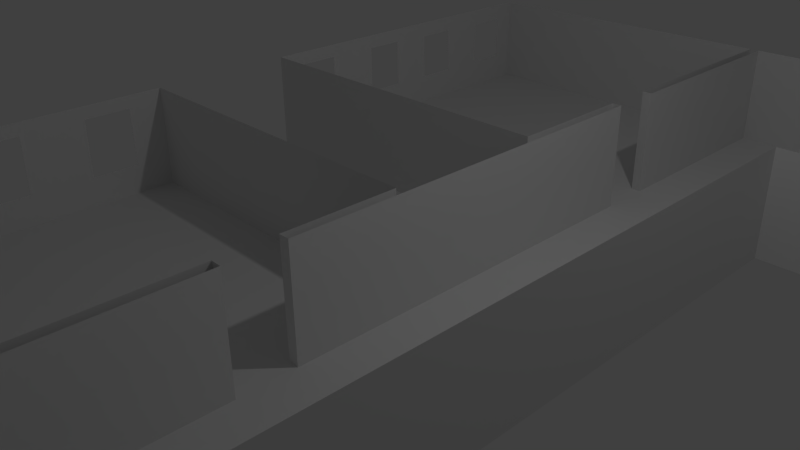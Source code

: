 # Source: EbeneEG5.blend  (saved by Blender 2.76.0; exported with 4.5.12 LTS)
import bpy
from mathutils import Matrix  # noqa: F401  (used for matrix-valued properties, if any)

bpy.ops.wm.read_factory_settings(use_empty=True)
scene = bpy.context.scene
scene.name = 'Scene'

# ---- collections
col_collection_1 = bpy.data.collections.new('Collection 1'); scene.collection.children.link(col_collection_1)

# ---- world
world_world = bpy.data.worlds.new('World'); scene.world = world_world
world_world.color = (0.05088, 0.05088, 0.05088)
world_world.use_sun_shadow = False
world_world.sun_shadow_jitter_overblur = 0.0
world_world.cycles.sampling_method = 'MANUAL'
world_world.cycles.sample_map_resolution = 256

# ---- cameras
cam_camera = bpy.data.cameras.new('Camera')
cam_camera.clip_end = 100.0
cam_camera.lens = 35.0
cam_camera.sensor_width = 32.0
cam_camera.sensor_height = 18.0
cam_camera.ortho_scale = 7.314
cam_camera.dof.focus_distance = 0.0
cam_camera.dof.aperture_fstop = 128.0

# ---- lights
light_lamp = bpy.data.lights.new('Lamp', 'POINT')
light_lamp.transmission_factor = 0.0
light_lamp.cutoff_distance = 30.0
light_lamp.energy = 100.0
light_lamp.shadow_buffer_clip_start = 1.001
light_lamp.shadow_soft_size = 0.1
light_lamp.shadow_maximum_resolution = 0.006
light_lamp.use_absolute_resolution = True
light_lamp.cycles.use_multiple_importance_sampling = False

# ---- meshes
me_plane = bpy.data.meshes.new('Plane')
me_plane.from_pydata([(-0.4858, -0.9, 0.0), (0.1437, -0.9, 0.0), (-0.4925, 0.905, 0.0), (0.145, 0.905, 0.0), (0.1618, -0.9, 0.0), (0.1618, 0.905, 0.0), (0.4314, -0.9, 0.0), (0.4314, 0.905, 0.0), (-0.4925, 0.5541, 0.0), (0.145, 0.5125, 0.0), (0.1618, 0.5125, 0.0), (0.4314, 0.5125, 0.0), (1.0, 0.5125, 0.0), (1.0, 0.421, 0.0), (-0.4925, 0.3879, 0.0), (0.145, 0.421, 0.0), (0.1618, 0.421, 0.0), (0.4314, 0.421, 0.0), (0.1618, -0.2758, 0.0), (-0.4925, 0.1947, 0.0), (0.145, 0.1947, 0.0), (-0.4858, -0.08168, 0.0), (0.1437, -0.08168, 0.0), (-0.4858, -0.2872, 0.0), (0.1437, -0.2758, 0.0), (-0.4858, -0.2872, 0.0), (0.1437, -0.3714, 0.0), (0.1618, -0.3714, 0.0), (-0.4925, 0.905, 0.1875), (0.145, 0.905, 0.1875), (0.1437, -0.9, 0.1875), (-0.4858, -0.9, 0.1875), (0.1618, -0.9, 0.1875), (-0.4925, 0.5528, 0.1875), (0.145, 0.5125, 0.1875), (0.1618, 0.905, 0.1875), (0.4314, -0.9, 0.1875), (0.4314, 0.905, 0.1875), (0.1618, 0.5125, 0.1875), (0.4314, 0.5125, 0.1875), (1.0, 0.5125, 0.1875), (-0.4925, 0.3879, 0.1875), (1.0, 0.421, 0.1875), (0.145, 0.421, 0.1875), (0.1618, -0.2758, 0.1875), (0.1618, 0.421, 0.1875), (0.4314, 0.421, 0.1875), (-0.4925, 0.1947, 0.1875), (0.145, 0.1947, 0.1875), (-0.4858, -0.2821, 0.1875), (-0.4858, -0.08168, 0.1875), (0.1437, -0.2758, 0.1875), (0.1437, -0.08168, 0.1875), (-0.4858, -0.2821, 0.1875), (0.1437, -0.3714, 0.1875), (0.1618, -0.3714, 0.1875), (-0.4858, -0.6926, 0.1875), (-0.4858, -0.6938, 0.0), (-0.4858, -0.4908, 0.1875), (-0.4858, -0.4934, 0.0), (-0.4858, -0.8397, 0.06876), (-0.4858, -0.8397, 0.1668), (-0.4858, -0.7533, 0.1668), (-0.4858, -0.7538, 0.06876), (-0.4858, -0.634, 0.1658), (-0.4858, -0.6345, 0.0647), (-0.4858, -0.5506, 0.1658), (-0.4858, -0.5516, 0.0647), (-0.4858, -0.4934, 0.0), (-0.4858, -0.4908, 0.1875), (-0.4858, -0.3458, 0.05772), (-0.4858, -0.431, 0.05772), (-0.4858, -0.3437, 0.1627), (-0.4858, -0.43, 0.1627), (-0.4858, -0.232, 0.05513), (-0.4858, -0.146, 0.05513), (-0.4858, -0.2299, 0.1627), (-0.4858, -0.146, 0.1627), (-0.4925, 0.2515, 0.05973), (-0.4925, 0.3312, 0.05973), (-0.4925, 0.3312, 0.1606), (-0.4925, 0.2515, 0.1606), (-0.4925, 0.7311, 0.1875), (-0.4925, 0.7311, 0.0), (-0.4925, 0.5172, 0.06156), (-0.4925, 0.4382, 0.06156), (-0.4925, 0.4382, 0.1588), (-0.4925, 0.5166, 0.1588), (-0.4925, 0.602, 0.1547), (-0.4925, 0.6026, 0.06061), (-0.4925, 0.6823, 0.1547), (-0.4925, 0.6823, 0.06061), (-0.4925, 0.857, 0.0611), (-0.4925, 0.857, 0.1517), (-0.4925, 0.7791, 0.0611), (-0.4925, 0.7791, 0.1517)], [(32, 30), (35, 29)], [(0, 1, 26, 24, 22, 21, 23, 25, 59, 57), (26, 27, 18, 24), (2, 3, 29, 28), (33, 41, 86, 87), (3, 9, 34, 29), (1, 0, 31, 30), (18, 16, 45, 44), (56, 31, 61, 62), (6, 4, 32, 36), (5, 7, 37, 35), (10, 5, 35, 38), (27, 26, 54, 55), (26, 1, 30, 54), (20, 19, 47, 48), (7, 11, 39, 37), (15, 16, 10, 9), (17, 13, 12, 11), (22, 24, 51, 52), (47, 19, 78, 81), (21, 22, 52, 50), (9, 10, 38, 34), (11, 12, 40, 39), (59, 58, 66, 67), (23, 21, 75, 74), (31, 0, 60, 61), (0, 57, 63, 60), (57, 56, 62, 63), (58, 56, 64, 66), (57, 59, 67, 65), (56, 57, 65, 64), (58, 59, 68, 69), (69, 68, 71, 73), (50, 49, 76, 77), (21, 50, 77, 75), (53, 25, 74, 76), (25, 53, 49, 23), (28, 82, 95, 93), (41, 14, 85, 86), (82, 33, 88, 90), (41, 47, 81, 80), (33, 8, 89, 88), (83, 82, 90, 91), (82, 83, 94, 95), (83, 2, 92, 94), (2, 28, 93, 92), (14, 41, 80, 79), (19, 14, 79, 78), (8, 83, 91, 89), (14, 8, 84, 85), (23, 49, 72, 70), (4, 6, 17, 11, 7, 5, 10, 16, 18, 27), (8, 33, 87, 84), (49, 53, 72), (53, 58, 69), (49, 53, 76), (53, 69, 73, 72), (68, 23, 70, 71), (25, 23, 74), (59, 25, 23, 68), (4, 27, 55, 32), (16, 15, 43, 45), (24, 18, 44, 51), (2, 83, 8, 14, 19, 20, 15, 9, 3), (17, 6, 36, 46), (15, 20, 48, 43), (13, 17, 46, 42)])
me_plane.use_remesh_preserve_volume = False
me_plane.use_remesh_preserve_attributes = False
me_plane.use_mirror_vertex_groups = False
me_plane.update()

# ---- objects
ob_gebaeude = bpy.data.objects.new('Gebaeude', me_plane)
ob_lamp = bpy.data.objects.new('Lamp', light_lamp)
ob_camera = bpy.data.objects.new('Camera', cam_camera)

# ---- transforms, parenting, visibility, modifiers, constraints
ob_gebaeude.location = (0.0, 0.0, 0.0)
ob_gebaeude.scale = (8.0, 8.0, 8.0)
ob_gebaeude.lineart.crease_threshold = 0.0
ob_lamp.location = (4.076, 1.005, 5.904)
ob_lamp.rotation_euler = (0.6503, 0.05522, 1.866)
ob_lamp.lock_rotations_4d = False
ob_lamp.empty_display_type = 'ARROWS'
ob_lamp.color = (0.0, 0.0, 0.0, 0.0)
ob_lamp.lineart.crease_threshold = 0.0
ob_camera.location = (7.481, -6.508, 5.344)
ob_camera.rotation_euler = (1.109, 0.01082, 0.8149)
ob_camera.lock_rotations_4d = False
ob_camera.empty_display_type = 'ARROWS'
ob_camera.color = (0.0, 0.0, 0.0, 0.0)
ob_camera.display_type = 'WIRE'
ob_camera.lineart.crease_threshold = 0.0

# ---- collection membership
col_collection_1.objects.link(ob_gebaeude)
col_collection_1.objects.link(ob_lamp)
col_collection_1.objects.link(ob_camera)

# ---- scene / render settings (as saved in the file)
scene.camera = ob_camera
scene.frame_start = 1; scene.frame_end = 250; scene.frame_set(1)
scene.render.engine = 'BLENDER_EEVEE_NEXT'
scene.render.resolution_percentage = 50
scene.render.dither_intensity = 0.0
scene.cycles.use_denoising = False
scene.cycles.samples = 10
scene.cycles.sampling_pattern = 'TABULATED_SOBOL'
scene.cycles.light_sampling_threshold = 0.0
scene.cycles.use_adaptive_sampling = False
scene.cycles.use_light_tree = False
scene.cycles.blur_glossy = 0.0
scene.cycles.pixel_filter_type = 'GAUSSIAN'
scene.cycles.sample_clamp_indirect = 0.0
scene.view_settings.view_transform = 'Standard'
bpy.context.view_layer.update()

